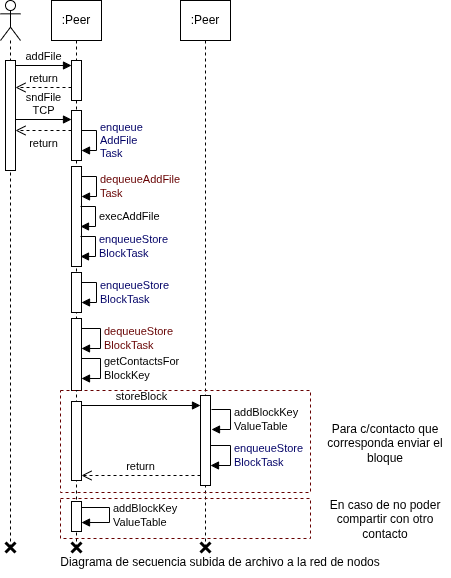

The diagram above was exported from draw.io. Its source (the exported page's mxGraphModel, read from the mxfile embedded in the PNG):
<mxGraphModel dx="932" dy="646" grid="1" gridSize="10" guides="1" tooltips="1" connect="1" arrows="1" fold="1" page="1" pageScale="1" pageWidth="1169" pageHeight="827" math="0" shadow="0">
  <root>
    <mxCell id="0" />
    <mxCell id="1" parent="0" />
    <mxCell id="YmKMnKuiHitJIWqRlk2z-5" value="" style="shape=umlLifeline;perimeter=lifelinePerimeter;whiteSpace=wrap;html=1;container=1;dropTarget=0;collapsible=0;recursiveResize=0;outlineConnect=0;portConstraint=eastwest;newEdgeStyle={&quot;curved&quot;:0,&quot;rounded&quot;:0};participant=umlActor;" parent="1" vertex="1">
      <mxGeometry y="20" width="20" height="550" as="geometry" />
    </mxCell>
    <mxCell id="YmKMnKuiHitJIWqRlk2z-6" value="" style="html=1;points=[[0,0,0,0,5],[0,1,0,0,-5],[1,0,0,0,5],[1,1,0,0,-5]];perimeter=orthogonalPerimeter;outlineConnect=0;targetShapes=umlLifeline;portConstraint=eastwest;newEdgeStyle={&quot;curved&quot;:0,&quot;rounded&quot;:0};" parent="YmKMnKuiHitJIWqRlk2z-5" vertex="1">
      <mxGeometry x="5" y="60" width="10" height="110" as="geometry" />
    </mxCell>
    <mxCell id="YmKMnKuiHitJIWqRlk2z-7" value="addFile" style="html=1;verticalAlign=bottom;endArrow=block;curved=0;rounded=0;exitX=1;exitY=0;exitDx=0;exitDy=5;exitPerimeter=0;" parent="1" source="YmKMnKuiHitJIWqRlk2z-6" target="YmKMnKuiHitJIWqRlk2z-10" edge="1">
      <mxGeometry relative="1" as="geometry">
        <mxPoint x="270" y="180" as="sourcePoint" />
        <mxPoint x="70" y="85" as="targetPoint" />
      </mxGeometry>
    </mxCell>
    <mxCell id="YmKMnKuiHitJIWqRlk2z-8" value="return" style="html=1;verticalAlign=bottom;endArrow=open;dashed=1;endSize=8;curved=0;rounded=0;" parent="1" edge="1">
      <mxGeometry relative="1" as="geometry">
        <mxPoint x="15" y="107" as="targetPoint" />
        <mxPoint x="71" y="107" as="sourcePoint" />
      </mxGeometry>
    </mxCell>
    <mxCell id="YmKMnKuiHitJIWqRlk2z-9" value=":Peer" style="shape=umlLifeline;perimeter=lifelinePerimeter;whiteSpace=wrap;html=1;container=1;dropTarget=0;collapsible=0;recursiveResize=0;outlineConnect=0;portConstraint=eastwest;newEdgeStyle={&quot;curved&quot;:0,&quot;rounded&quot;:0};size=40;" parent="1" vertex="1">
      <mxGeometry x="51" y="20" width="50" height="550" as="geometry" />
    </mxCell>
    <mxCell id="YmKMnKuiHitJIWqRlk2z-10" value="" style="html=1;points=[[0,0,0,0,5],[0,1,0,0,-5],[1,0,0,0,5],[1,1,0,0,-5]];perimeter=orthogonalPerimeter;outlineConnect=0;targetShapes=umlLifeline;portConstraint=eastwest;newEdgeStyle={&quot;curved&quot;:0,&quot;rounded&quot;:0};" parent="YmKMnKuiHitJIWqRlk2z-9" vertex="1">
      <mxGeometry x="20" y="60" width="10" height="40" as="geometry" />
    </mxCell>
    <mxCell id="YmKMnKuiHitJIWqRlk2z-12" value="&lt;font style=&quot;color: rgb(0, 0, 102);&quot;&gt;enqueue&lt;/font&gt;&lt;div&gt;&lt;font style=&quot;color: rgb(0, 0, 102);&quot;&gt;AddFile&lt;/font&gt;&lt;div&gt;&lt;font style=&quot;color: rgb(0, 0, 102);&quot;&gt;Task&lt;/font&gt;&lt;/div&gt;&lt;/div&gt;" style="html=1;align=left;spacingLeft=2;endArrow=block;rounded=0;edgeStyle=orthogonalEdgeStyle;curved=0;rounded=0;" parent="YmKMnKuiHitJIWqRlk2z-9" source="YmKMnKuiHitJIWqRlk2z-45" edge="1">
      <mxGeometry relative="1" as="geometry">
        <mxPoint x="30" y="130" as="sourcePoint" />
        <Array as="points">
          <mxPoint x="45" y="130" />
          <mxPoint x="45" y="150" />
        </Array>
        <mxPoint x="30" y="150" as="targetPoint" />
      </mxGeometry>
    </mxCell>
    <mxCell id="YmKMnKuiHitJIWqRlk2z-13" value="" style="html=1;points=[[0,0,0,0,5],[0,1,0,0,-5],[1,0,0,0,5],[1,1,0,0,-5]];perimeter=orthogonalPerimeter;outlineConnect=0;targetShapes=umlLifeline;portConstraint=eastwest;newEdgeStyle={&quot;curved&quot;:0,&quot;rounded&quot;:0};" parent="YmKMnKuiHitJIWqRlk2z-9" vertex="1">
      <mxGeometry x="20" y="166" width="10" height="100" as="geometry" />
    </mxCell>
    <mxCell id="YmKMnKuiHitJIWqRlk2z-14" value="&lt;font style=&quot;color: rgb(102, 0, 0);&quot;&gt;dequeue&lt;/font&gt;&lt;span style=&quot;color: rgb(102, 0, 0); background-color: light-dark(#ffffff, var(--ge-dark-color, #121212));&quot;&gt;AddFile&lt;/span&gt;&lt;div&gt;&lt;div&gt;&lt;font style=&quot;color: rgb(102, 0, 0);&quot;&gt;Task&lt;/font&gt;&lt;/div&gt;&lt;/div&gt;" style="html=1;align=left;spacingLeft=2;endArrow=block;rounded=0;edgeStyle=orthogonalEdgeStyle;curved=0;rounded=0;" parent="YmKMnKuiHitJIWqRlk2z-9" source="YmKMnKuiHitJIWqRlk2z-13" target="YmKMnKuiHitJIWqRlk2z-13" edge="1">
      <mxGeometry x="-0.0083" relative="1" as="geometry">
        <mxPoint x="35" y="186" as="sourcePoint" />
        <Array as="points">
          <mxPoint x="45" y="176" />
          <mxPoint x="45" y="196" />
        </Array>
        <mxPoint x="35" y="206" as="targetPoint" />
        <mxPoint as="offset" />
      </mxGeometry>
    </mxCell>
    <mxCell id="YmKMnKuiHitJIWqRlk2z-24" value="" style="html=1;points=[[0,0,0,0,5],[0,1,0,0,-5],[1,0,0,0,5],[1,1,0,0,-5]];perimeter=orthogonalPerimeter;outlineConnect=0;targetShapes=umlLifeline;portConstraint=eastwest;newEdgeStyle={&quot;curved&quot;:0,&quot;rounded&quot;:0};" parent="YmKMnKuiHitJIWqRlk2z-9" vertex="1">
      <mxGeometry x="20" y="318" width="10" height="72" as="geometry" />
    </mxCell>
    <mxCell id="YmKMnKuiHitJIWqRlk2z-25" value="&lt;font color=&quot;#660000&quot;&gt;dequeue&lt;/font&gt;&lt;span style=&quot;color: rgb(102, 0, 0); background-color: light-dark(#ffffff, var(--ge-dark-color, #121212));&quot;&gt;Store&lt;/span&gt;&lt;div&gt;&lt;span style=&quot;color: rgb(102, 0, 0); background-color: light-dark(#ffffff, var(--ge-dark-color, #121212));&quot;&gt;Block&lt;/span&gt;&lt;span style=&quot;color: rgb(102, 0, 0); background-color: light-dark(#ffffff, var(--ge-dark-color, #121212));&quot;&gt;Task&lt;/span&gt;&lt;/div&gt;" style="html=1;align=left;spacingLeft=2;endArrow=block;rounded=0;edgeStyle=orthogonalEdgeStyle;curved=0;rounded=0;" parent="YmKMnKuiHitJIWqRlk2z-9" edge="1">
      <mxGeometry x="-0.0069" relative="1" as="geometry">
        <mxPoint x="30" y="328" as="sourcePoint" />
        <Array as="points">
          <mxPoint x="49" y="328" />
          <mxPoint x="49" y="348" />
        </Array>
        <mxPoint x="30" y="348" as="targetPoint" />
        <mxPoint as="offset" />
      </mxGeometry>
    </mxCell>
    <mxCell id="YmKMnKuiHitJIWqRlk2z-26" value="getContactsFor&lt;div&gt;BlockKey&lt;/div&gt;" style="html=1;align=left;spacingLeft=2;endArrow=block;rounded=0;edgeStyle=orthogonalEdgeStyle;curved=0;rounded=0;" parent="YmKMnKuiHitJIWqRlk2z-9" edge="1">
      <mxGeometry x="0.0069" relative="1" as="geometry">
        <mxPoint x="30" y="358" as="sourcePoint" />
        <Array as="points">
          <mxPoint x="49" y="358" />
          <mxPoint x="49" y="378" />
        </Array>
        <mxPoint x="30" y="378" as="targetPoint" />
        <mxPoint as="offset" />
      </mxGeometry>
    </mxCell>
    <mxCell id="YmKMnKuiHitJIWqRlk2z-37" value="" style="html=1;points=[[0,0,0,0,5],[0,1,0,0,-5],[1,0,0,0,5],[1,1,0,0,-5]];perimeter=orthogonalPerimeter;outlineConnect=0;targetShapes=umlLifeline;portConstraint=eastwest;newEdgeStyle={&quot;curved&quot;:0,&quot;rounded&quot;:0};" parent="YmKMnKuiHitJIWqRlk2z-9" vertex="1">
      <mxGeometry x="20" y="501" width="10" height="30" as="geometry" />
    </mxCell>
    <mxCell id="YmKMnKuiHitJIWqRlk2z-31" value="addBlock&lt;span style=&quot;background-color: light-dark(#ffffff, var(--ge-dark-color, #121212)); color: light-dark(rgb(0, 0, 0), rgb(255, 255, 255));&quot;&gt;Key&lt;/span&gt;&lt;div&gt;&lt;span style=&quot;background-color: light-dark(#ffffff, var(--ge-dark-color, #121212)); color: light-dark(rgb(0, 0, 0), rgb(255, 255, 255));&quot;&gt;Value&lt;/span&gt;&lt;span style=&quot;background-color: light-dark(#ffffff, var(--ge-dark-color, #121212)); color: light-dark(rgb(0, 0, 0), rgb(255, 255, 255));&quot;&gt;Table&lt;/span&gt;&lt;/div&gt;" style="html=1;align=left;spacingLeft=2;endArrow=block;rounded=0;edgeStyle=orthogonalEdgeStyle;curved=0;rounded=0;" parent="YmKMnKuiHitJIWqRlk2z-9" edge="1">
      <mxGeometry x="0.0069" relative="1" as="geometry">
        <mxPoint x="30" y="507" as="sourcePoint" />
        <Array as="points">
          <mxPoint x="58" y="507" />
          <mxPoint x="58" y="522" />
        </Array>
        <mxPoint x="30" y="522.0344827586207" as="targetPoint" />
        <mxPoint as="offset" />
      </mxGeometry>
    </mxCell>
    <mxCell id="YmKMnKuiHitJIWqRlk2z-45" value="" style="html=1;points=[[0,0,0,0,5],[0,1,0,0,-5],[1,0,0,0,5],[1,1,0,0,-5]];perimeter=orthogonalPerimeter;outlineConnect=0;targetShapes=umlLifeline;portConstraint=eastwest;newEdgeStyle={&quot;curved&quot;:0,&quot;rounded&quot;:0};" parent="YmKMnKuiHitJIWqRlk2z-9" vertex="1">
      <mxGeometry x="20" y="110" width="10" height="50" as="geometry" />
    </mxCell>
    <mxCell id="YmKMnKuiHitJIWqRlk2z-15" value="exec&lt;span style=&quot;background-color: light-dark(#ffffff, var(--ge-dark-color, #121212)); color: light-dark(rgb(0, 0, 0), rgb(255, 255, 255));&quot;&gt;AddFile&lt;/span&gt;" style="html=1;align=left;spacingLeft=2;endArrow=block;rounded=0;edgeStyle=orthogonalEdgeStyle;curved=0;rounded=0;" parent="1" edge="1">
      <mxGeometry relative="1" as="geometry">
        <mxPoint x="80" y="226" as="sourcePoint" />
        <Array as="points">
          <mxPoint x="95" y="226" />
          <mxPoint x="95" y="246" />
        </Array>
        <mxPoint x="80" y="246" as="targetPoint" />
      </mxGeometry>
    </mxCell>
    <mxCell id="YmKMnKuiHitJIWqRlk2z-16" value="&lt;font style=&quot;color: rgb(0, 0, 102);&quot;&gt;enqueue&lt;/font&gt;&lt;span style=&quot;color: rgb(0, 0, 102); background-color: light-dark(#ffffff, var(--ge-dark-color, #121212));&quot;&gt;Store&lt;/span&gt;&lt;div&gt;&lt;span style=&quot;color: rgb(0, 0, 102); background-color: light-dark(#ffffff, var(--ge-dark-color, #121212));&quot;&gt;Block&lt;/span&gt;&lt;span style=&quot;color: rgb(0, 0, 102); background-color: light-dark(#ffffff, var(--ge-dark-color, #121212));&quot;&gt;Task&lt;/span&gt;&lt;/div&gt;" style="html=1;align=left;spacingLeft=2;endArrow=block;rounded=0;edgeStyle=orthogonalEdgeStyle;curved=0;rounded=0;" parent="1" edge="1">
      <mxGeometry x="-0.0069" relative="1" as="geometry">
        <mxPoint x="80" y="256" as="sourcePoint" />
        <Array as="points">
          <mxPoint x="95" y="256" />
          <mxPoint x="95" y="276" />
        </Array>
        <mxPoint x="80" y="276" as="targetPoint" />
        <mxPoint as="offset" />
      </mxGeometry>
    </mxCell>
    <mxCell id="YmKMnKuiHitJIWqRlk2z-17" value="" style="html=1;points=[[0,0,0,0,5],[0,1,0,0,-5],[1,0,0,0,5],[1,1,0,0,-5]];perimeter=orthogonalPerimeter;outlineConnect=0;targetShapes=umlLifeline;portConstraint=eastwest;newEdgeStyle={&quot;curved&quot;:0,&quot;rounded&quot;:0};" parent="1" vertex="1">
      <mxGeometry x="71" y="292" width="10" height="40" as="geometry" />
    </mxCell>
    <mxCell id="YmKMnKuiHitJIWqRlk2z-18" value="&lt;font style=&quot;color: rgb(0, 0, 102);&quot;&gt;enqueue&lt;/font&gt;&lt;span style=&quot;color: rgb(0, 0, 102); background-color: light-dark(#ffffff, var(--ge-dark-color, #121212));&quot;&gt;Store&lt;/span&gt;&lt;div&gt;&lt;span style=&quot;color: rgb(0, 0, 102); background-color: light-dark(#ffffff, var(--ge-dark-color, #121212));&quot;&gt;Block&lt;/span&gt;&lt;span style=&quot;color: rgb(0, 0, 102); background-color: light-dark(#ffffff, var(--ge-dark-color, #121212));&quot;&gt;Task&lt;/span&gt;&lt;/div&gt;" style="html=1;align=left;spacingLeft=2;endArrow=block;rounded=0;edgeStyle=orthogonalEdgeStyle;curved=0;rounded=0;" parent="1" edge="1">
      <mxGeometry x="-0.0083" relative="1" as="geometry">
        <mxPoint x="81" y="302" as="sourcePoint" />
        <Array as="points">
          <mxPoint x="96" y="302" />
          <mxPoint x="96" y="322" />
        </Array>
        <mxPoint x="81" y="322" as="targetPoint" />
        <mxPoint as="offset" />
      </mxGeometry>
    </mxCell>
    <mxCell id="YmKMnKuiHitJIWqRlk2z-19" value=":Peer" style="shape=umlLifeline;perimeter=lifelinePerimeter;whiteSpace=wrap;html=1;container=1;dropTarget=0;collapsible=0;recursiveResize=0;outlineConnect=0;portConstraint=eastwest;newEdgeStyle={&quot;curved&quot;:0,&quot;rounded&quot;:0};size=40;" parent="1" vertex="1">
      <mxGeometry x="180" y="20" width="50" height="550" as="geometry" />
    </mxCell>
    <mxCell id="YmKMnKuiHitJIWqRlk2z-22" value="" style="html=1;points=[[0,0,0,0,5],[0,1,0,0,-5],[1,0,0,0,5],[1,1,0,0,-5]];perimeter=orthogonalPerimeter;outlineConnect=0;targetShapes=umlLifeline;portConstraint=eastwest;newEdgeStyle={&quot;curved&quot;:0,&quot;rounded&quot;:0};" parent="YmKMnKuiHitJIWqRlk2z-19" vertex="1">
      <mxGeometry x="20" y="395" width="10" height="90" as="geometry" />
    </mxCell>
    <mxCell id="YmKMnKuiHitJIWqRlk2z-28" value="addBlock&lt;span style=&quot;background-color: light-dark(#ffffff, var(--ge-dark-color, #121212)); color: light-dark(rgb(0, 0, 0), rgb(255, 255, 255));&quot;&gt;Key&lt;/span&gt;&lt;div&gt;&lt;span style=&quot;background-color: light-dark(#ffffff, var(--ge-dark-color, #121212)); color: light-dark(rgb(0, 0, 0), rgb(255, 255, 255));&quot;&gt;Value&lt;/span&gt;&lt;span style=&quot;background-color: light-dark(#ffffff, var(--ge-dark-color, #121212)); color: light-dark(rgb(0, 0, 0), rgb(255, 255, 255));&quot;&gt;Table&lt;/span&gt;&lt;/div&gt;" style="html=1;align=left;spacingLeft=2;endArrow=block;rounded=0;edgeStyle=orthogonalEdgeStyle;curved=0;rounded=0;" parent="1" edge="1">
      <mxGeometry x="0.0069" relative="1" as="geometry">
        <mxPoint x="211" y="429" as="sourcePoint" />
        <Array as="points">
          <mxPoint x="230" y="429" />
          <mxPoint x="230" y="449" />
        </Array>
        <mxPoint x="211" y="449" as="targetPoint" />
        <mxPoint as="offset" />
      </mxGeometry>
    </mxCell>
    <mxCell id="YmKMnKuiHitJIWqRlk2z-29" value="storeBlock" style="html=1;verticalAlign=bottom;endArrow=block;curved=0;rounded=0;exitX=1;exitY=0;exitDx=0;exitDy=5;exitPerimeter=0;" parent="1" target="YmKMnKuiHitJIWqRlk2z-22" edge="1">
      <mxGeometry x="0.0017" relative="1" as="geometry">
        <mxPoint x="81" y="425" as="sourcePoint" />
        <mxPoint x="137" y="425" as="targetPoint" />
        <mxPoint as="offset" />
      </mxGeometry>
    </mxCell>
    <mxCell id="YmKMnKuiHitJIWqRlk2z-30" value="&lt;font style=&quot;color: rgb(0, 0, 102);&quot;&gt;enqueue&lt;/font&gt;&lt;span style=&quot;color: rgb(0, 0, 102); background-color: light-dark(#ffffff, var(--ge-dark-color, #121212));&quot;&gt;Store&lt;/span&gt;&lt;div&gt;&lt;span style=&quot;color: rgb(0, 0, 102); background-color: light-dark(#ffffff, var(--ge-dark-color, #121212));&quot;&gt;Block&lt;/span&gt;&lt;span style=&quot;color: rgb(0, 0, 102); background-color: light-dark(#ffffff, var(--ge-dark-color, #121212));&quot;&gt;Task&lt;/span&gt;&lt;/div&gt;" style="html=1;align=left;spacingLeft=2;endArrow=block;rounded=0;edgeStyle=orthogonalEdgeStyle;curved=0;rounded=0;" parent="1" edge="1">
      <mxGeometry x="-0.0069" relative="1" as="geometry">
        <mxPoint x="210" y="465" as="sourcePoint" />
        <Array as="points">
          <mxPoint x="230" y="465" />
          <mxPoint x="230" y="485" />
        </Array>
        <mxPoint x="210" y="485" as="targetPoint" />
        <mxPoint as="offset" />
      </mxGeometry>
    </mxCell>
    <mxCell id="YmKMnKuiHitJIWqRlk2z-33" value="return" style="html=1;verticalAlign=bottom;endArrow=open;dashed=1;endSize=8;curved=0;rounded=0;" parent="1" edge="1">
      <mxGeometry relative="1" as="geometry">
        <mxPoint x="81" y="495.0000000000001" as="targetPoint" />
        <mxPoint x="200" y="495" as="sourcePoint" />
      </mxGeometry>
    </mxCell>
    <mxCell id="YmKMnKuiHitJIWqRlk2z-34" value="" style="rounded=0;whiteSpace=wrap;html=1;dashed=1;fillColor=none;strokeColor=#660000;" parent="1" vertex="1">
      <mxGeometry x="60" y="410" width="250" height="102" as="geometry" />
    </mxCell>
    <mxCell id="YmKMnKuiHitJIWqRlk2z-35" value="Para c/contacto que corresponda enviar el&lt;div&gt;bloque&lt;/div&gt;" style="text;html=1;whiteSpace=wrap;strokeColor=none;fillColor=none;align=center;verticalAlign=middle;rounded=0;" parent="1" vertex="1">
      <mxGeometry x="320" y="448" width="130" height="30" as="geometry" />
    </mxCell>
    <mxCell id="YmKMnKuiHitJIWqRlk2z-38" value="" style="rounded=0;whiteSpace=wrap;html=1;dashed=1;fillColor=none;strokeColor=#660000;" parent="1" vertex="1">
      <mxGeometry x="60" y="518" width="250" height="40" as="geometry" />
    </mxCell>
    <mxCell id="YmKMnKuiHitJIWqRlk2z-39" value="En caso de no poder compartir con otro&lt;div&gt;contacto&lt;/div&gt;" style="text;html=1;whiteSpace=wrap;strokeColor=none;fillColor=none;align=center;verticalAlign=middle;rounded=0;" parent="1" vertex="1">
      <mxGeometry x="320" y="524" width="130" height="30" as="geometry" />
    </mxCell>
    <mxCell id="YmKMnKuiHitJIWqRlk2z-40" value="" style="shape=umlDestroy;whiteSpace=wrap;html=1;strokeWidth=3;targetShapes=umlLifeline;" parent="1" vertex="1">
      <mxGeometry x="71" y="562" width="10" height="10" as="geometry" />
    </mxCell>
    <mxCell id="YmKMnKuiHitJIWqRlk2z-41" value="" style="shape=umlDestroy;whiteSpace=wrap;html=1;strokeWidth=3;targetShapes=umlLifeline;" parent="1" vertex="1">
      <mxGeometry x="200" y="562" width="10" height="10" as="geometry" />
    </mxCell>
    <mxCell id="YmKMnKuiHitJIWqRlk2z-42" value="" style="shape=umlDestroy;whiteSpace=wrap;html=1;strokeWidth=3;targetShapes=umlLifeline;" parent="1" vertex="1">
      <mxGeometry x="5" y="562" width="10" height="10" as="geometry" />
    </mxCell>
    <mxCell id="YmKMnKuiHitJIWqRlk2z-43" value="Diagrama de secuencia subida de archivo a la red de nodos" style="text;html=1;whiteSpace=wrap;strokeColor=none;fillColor=none;align=center;verticalAlign=middle;rounded=0;" parent="1" vertex="1">
      <mxGeometry y="567" width="440" height="30" as="geometry" />
    </mxCell>
    <mxCell id="YmKMnKuiHitJIWqRlk2z-44" value="sndFile&lt;div&gt;TCP&lt;/div&gt;" style="html=1;verticalAlign=bottom;endArrow=block;curved=0;rounded=0;exitX=1;exitY=0;exitDx=0;exitDy=5;exitPerimeter=0;" parent="1" edge="1">
      <mxGeometry relative="1" as="geometry">
        <mxPoint x="15" y="139" as="sourcePoint" />
        <mxPoint x="71" y="139" as="targetPoint" />
      </mxGeometry>
    </mxCell>
    <mxCell id="YmKMnKuiHitJIWqRlk2z-47" value="return" style="html=1;verticalAlign=top;endArrow=open;dashed=1;endSize=8;curved=0;rounded=0;" parent="1" edge="1">
      <mxGeometry relative="1" as="geometry">
        <mxPoint x="15" y="150" as="targetPoint" />
        <mxPoint x="71" y="150" as="sourcePoint" />
      </mxGeometry>
    </mxCell>
    <mxCell id="YmKMnKuiHitJIWqRlk2z-48" value="" style="html=1;points=[[0,0,0,0,5],[0,1,0,0,-5],[1,0,0,0,5],[1,1,0,0,-5]];perimeter=orthogonalPerimeter;outlineConnect=0;targetShapes=umlLifeline;portConstraint=eastwest;newEdgeStyle={&quot;curved&quot;:0,&quot;rounded&quot;:0};" parent="1" vertex="1">
      <mxGeometry x="71" y="421" width="10" height="79" as="geometry" />
    </mxCell>
  </root>
</mxGraphModel>